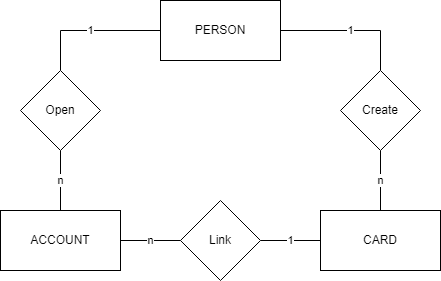

The diagram above was exported from draw.io. Its source (the exported page's mxGraphModel, read from the mxfile embedded in the PNG):
<mxGraphModel dx="1422" dy="675" grid="1" gridSize="10" guides="1" tooltips="1" connect="1" arrows="1" fold="1" page="1" pageScale="1" pageWidth="827" pageHeight="1169" math="0" shadow="0">
  <root>
    <mxCell id="0" />
    <mxCell id="1" parent="0" />
    <mxCell id="-JeSiqplHdk51-4UXvw1-1" value="ACCOUNT" style="rounded=0;whiteSpace=wrap;html=1;" parent="1" vertex="1">
      <mxGeometry x="170" y="630" width="120" height="60" as="geometry" />
    </mxCell>
    <mxCell id="-JeSiqplHdk51-4UXvw1-2" value="CARD" style="rounded=0;whiteSpace=wrap;html=1;" parent="1" vertex="1">
      <mxGeometry x="490" y="630" width="120" height="60" as="geometry" />
    </mxCell>
    <mxCell id="-JeSiqplHdk51-4UXvw1-7" value="1" style="edgeStyle=orthogonalEdgeStyle;rounded=0;orthogonalLoop=1;jettySize=auto;html=1;exitX=0;exitY=0.5;exitDx=0;exitDy=0;endArrow=none;endFill=0;" parent="1" source="-JeSiqplHdk51-4UXvw1-4" target="-JeSiqplHdk51-4UXvw1-5" edge="1">
      <mxGeometry relative="1" as="geometry" />
    </mxCell>
    <mxCell id="-JeSiqplHdk51-4UXvw1-9" value="1" style="edgeStyle=orthogonalEdgeStyle;rounded=0;orthogonalLoop=1;jettySize=auto;html=1;exitX=1;exitY=0.5;exitDx=0;exitDy=0;endArrow=none;endFill=0;" parent="1" source="-JeSiqplHdk51-4UXvw1-4" target="-JeSiqplHdk51-4UXvw1-8" edge="1">
      <mxGeometry relative="1" as="geometry" />
    </mxCell>
    <mxCell id="-JeSiqplHdk51-4UXvw1-4" value="PERSON" style="rounded=0;whiteSpace=wrap;html=1;" parent="1" vertex="1">
      <mxGeometry x="330" y="420" width="120" height="60" as="geometry" />
    </mxCell>
    <mxCell id="-JeSiqplHdk51-4UXvw1-10" value="n" style="edgeStyle=orthogonalEdgeStyle;rounded=0;orthogonalLoop=1;jettySize=auto;html=1;exitX=0.5;exitY=1;exitDx=0;exitDy=0;endArrow=none;endFill=0;" parent="1" source="-JeSiqplHdk51-4UXvw1-5" target="-JeSiqplHdk51-4UXvw1-1" edge="1">
      <mxGeometry relative="1" as="geometry" />
    </mxCell>
    <mxCell id="-JeSiqplHdk51-4UXvw1-5" value="Open" style="rhombus;whiteSpace=wrap;html=1;" parent="1" vertex="1">
      <mxGeometry x="190" y="490" width="80" height="80" as="geometry" />
    </mxCell>
    <mxCell id="-JeSiqplHdk51-4UXvw1-11" value="n" style="edgeStyle=orthogonalEdgeStyle;rounded=0;orthogonalLoop=1;jettySize=auto;html=1;exitX=0.5;exitY=1;exitDx=0;exitDy=0;endArrow=none;endFill=0;" parent="1" source="-JeSiqplHdk51-4UXvw1-8" target="-JeSiqplHdk51-4UXvw1-2" edge="1">
      <mxGeometry relative="1" as="geometry" />
    </mxCell>
    <mxCell id="-JeSiqplHdk51-4UXvw1-8" value="Create" style="rhombus;whiteSpace=wrap;html=1;" parent="1" vertex="1">
      <mxGeometry x="510" y="490" width="80" height="80" as="geometry" />
    </mxCell>
    <mxCell id="-JeSiqplHdk51-4UXvw1-13" value="1" style="edgeStyle=orthogonalEdgeStyle;rounded=0;orthogonalLoop=1;jettySize=auto;html=1;exitX=1;exitY=0.5;exitDx=0;exitDy=0;entryX=0;entryY=0.5;entryDx=0;entryDy=0;endArrow=none;endFill=0;" parent="1" source="-JeSiqplHdk51-4UXvw1-12" target="-JeSiqplHdk51-4UXvw1-2" edge="1">
      <mxGeometry relative="1" as="geometry" />
    </mxCell>
    <mxCell id="-JeSiqplHdk51-4UXvw1-12" value="Link" style="rhombus;whiteSpace=wrap;html=1;" parent="1" vertex="1">
      <mxGeometry x="350" y="620" width="80" height="80" as="geometry" />
    </mxCell>
    <mxCell id="nkJ5FakuglU_rdCZTDO8-1" value="n" style="edgeStyle=orthogonalEdgeStyle;rounded=0;orthogonalLoop=1;jettySize=auto;html=1;exitX=0;exitY=0.5;exitDx=0;exitDy=0;endArrow=none;endFill=0;entryX=1;entryY=0.5;entryDx=0;entryDy=0;" edge="1" parent="1" source="-JeSiqplHdk51-4UXvw1-12" target="-JeSiqplHdk51-4UXvw1-1">
      <mxGeometry relative="1" as="geometry">
        <mxPoint x="320" y="680" as="sourcePoint" />
        <mxPoint x="320" y="740" as="targetPoint" />
      </mxGeometry>
    </mxCell>
  </root>
</mxGraphModel>